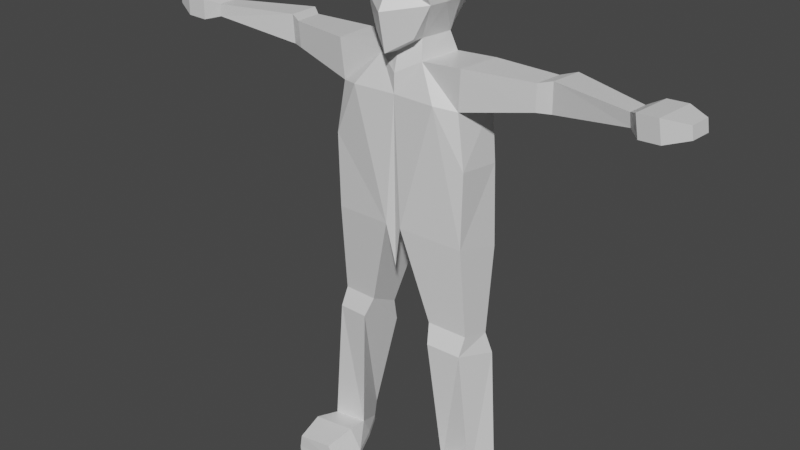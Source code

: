 # Source: lowpoly_steve.blend  (saved by Blender 2.81.16; exported with 4.5.12 LTS)
import bpy
from mathutils import Matrix  # noqa: F401  (used for matrix-valued properties, if any)

bpy.ops.wm.read_factory_settings(use_empty=True)
scene = bpy.context.scene
scene.name = 'Scene'

# ---- collections
col_collection = bpy.data.collections.new('Collection'); scene.collection.children.link(col_collection)

# ---- materials (node trees are filled in below, after node groups)
mat_material = bpy.data.materials.new('Material')
mat_material.alpha_threshold = 0.0
mat_material.use_transparent_shadow = False
mat_material.line_color = (0.0, 0.0, 0.0, 1.0)

# ---- material node trees
mat_material.use_nodes = True; mat_material.node_tree.nodes.clear()
_N = mat_material.node_tree.nodes; _L = mat_material.node_tree.links
n0 = _N.new('ShaderNodeOutputMaterial'); n0.name = 'Material Output'; n0.location = (300, 300)
n1 = _N.new('ShaderNodeBsdfPrincipled'); n1.name = 'Principled BSDF'; n1.location = (10, 300)
n1.distribution = 'GGX'
n1.subsurface_method = 'BURLEY'
n1.inputs[2].default_value = 0.4
n1.inputs[3].default_value = 1.45
n1.inputs[27].default_value = (0.0, 0.0, 0.0, 1.0)
n1.inputs[28].default_value = 1.0
_L.new(n1.outputs[0], n0.inputs[0])
n0.is_active_output = True

# ---- world
world_world = bpy.data.worlds.new('World'); scene.world = world_world
world_world.use_nodes = True; world_world.node_tree.nodes.clear()
_N = world_world.node_tree.nodes; _L = world_world.node_tree.links
n0 = _N.new('ShaderNodeOutputWorld'); n0.name = 'World Output'; n0.location = (300, 300)
n1 = _N.new('ShaderNodeBackground'); n1.name = 'Background'; n1.location = (10, 300)
n1.inputs[0].default_value = (0.05088, 0.05088, 0.05088, 1.0)
_L.new(n1.outputs[0], n0.inputs[0])
n0.is_active_output = True
world_world.color = (0.05088, 0.05088, 0.05088)
world_world.use_sun_shadow = False
world_world.sun_shadow_jitter_overblur = 0.0

# ---- meshes
me_cube = bpy.data.meshes.new('Cube')
me_cube.from_pydata([(0.7676, 0.7326, 0.8084), (0.5142, 0.7594, -0.9343), (0.8126, -0.8169, 0.7955), (0.5466, -0.8813, -1.12), (0.0, 0.8514, -1.203), (0.0, -1.053, 0.9606), (0.0, -1.246, -1.468), (0.0, 0.8397, 0.895), (0.8674, 0.8378, 0.2443), (0.8674, 0.8028, -0.2878), (0.9134, -1.017, 0.1721), (0.9134, -0.753, -0.3075), (0.0, 1.068, 0.2643), (0.0, 1.033, -0.3136), (0.0, -1.077, 0.1783), (0.0, -1.451, -0.4678), (0.8923, 0.2666, 0.8084), (0.8923, -0.2753, 0.8084), (0.495, -0.5086, -1.185), (0.5946, 0.4023, -1.195), (0.0, 0.4528, -1.473), (0.0, -0.7781, -1.508), (0.0, 0.2926, 1.112), (0.0, -0.3013, 1.112), (0.9921, 0.2666, -0.3075), (0.9921, -0.2753, -0.3075), (0.9921, 0.2666, 0.1721), (0.9921, -0.2753, 0.1721), (0.5968, -0.6453, -1.683), (0.6964, 0.5674, -1.694), (0.0, 0.6178, -1.971), (0.0, -0.9147, -2.007), (1.173, -0.9828, -2.523), (0.9393, 0.6584, -2.523), (0.0, 0.6094, -2.523), (0.0, -0.9231, -2.523), (1.791, -0.7757, -1.555), (1.887, 0.437, -1.581), (1.713, -0.7241, -2.614), (1.811, 0.4886, -2.63), (0.2208, -0.9727, -5.936), (0.4743, 0.6795, -6.881), (0.0, -0.8739, -7.093), (1.907, -0.768, -6.068), (2.046, 0.4564, -6.369), (1.943, -0.7769, -4.026), (1.762, 0.671, -4.352), (1.97, 0.4412, -4.162), (5.978, -0.7813, -1.517), (6.019, -0.2334, -1.52), (6.014, -0.7583, -1.855), (6.056, -0.2104, -1.855), (3.522, -0.374, -2.271), (3.541, -0.4077, -1.583), (3.604, 0.3807, -1.597), (3.586, 0.4144, -2.279), (3.857, -0.2308, -2.276), (3.867, -0.2686, -1.504), (3.938, 0.6159, -1.519), (3.93, 0.6537, -2.283), (6.26, -1.095, -1.368), (6.344, 0.008164, -1.373), (6.334, -1.048, -1.932), (6.418, 0.05458, -1.932), (6.788, -1.135, -1.334), (6.872, -0.03161, -1.339), (6.862, -1.088, -1.898), (6.946, 0.01481, -1.898), (7.368, -0.898, -1.404), (7.411, -0.3275, -1.407), (7.406, -0.874, -1.719), (7.449, -0.3034, -1.719), (1.398, -0.6203, -12.72), (1.764, 0.3615, -12.73), (2.349, -0.6874, -12.8), (2.6, 0.0659, -12.6), (1.079, 0.3527, -9.078), (0.9229, -0.6675, -8.495), (1.964, -0.5411, -8.577), (2.05, 0.215, -8.762), (1.075, 0.4492, -9.693), (2.232, 0.285, -9.317), (1.054, -0.8936, -8.982), (1.962, -0.7833, -9.053), (1.391, -0.3862, -13.2), (1.759, 0.2689, -13.2), (2.536, -0.5279, -13.2), (2.659, -0.1979, -13.2), (1.397, -2.083, -12.72), (2.347, -2.15, -12.8), (1.146, -2.058, -13.2), (2.436, -2.126, -13.2), (2.53, -1.308, -12.71), (2.641, -1.277, -13.2), (1.027, -1.194, -13.2), (1.341, -1.224, -12.62), (1.391, -0.3862, -13.34), (1.759, 0.2689, -13.34), (2.536, -0.5279, -13.34), (2.659, -0.1979, -13.34), (1.146, -2.058, -13.34), (2.436, -2.126, -13.34), (2.641, -1.277, -13.34), (1.027, -1.194, -13.34)], [], [(21, 18, 3, 6), (27, 17, 2, 10), (12, 7, 0, 8), (10, 2, 5, 14), (17, 23, 5, 2), (3, 11, 15, 6), (11, 10, 14, 15), (4, 13, 9, 1), (13, 12, 8, 9), (18, 25, 11, 3), (25, 27, 10, 11), (9, 8, 26, 24), (24, 26, 27, 25), (1, 9, 24, 19), (19, 24, 25, 18), (0, 7, 22, 16), (16, 22, 23, 17), (8, 0, 16, 26), (26, 16, 17, 27), (4, 1, 19, 20), (20, 19, 29, 30), (29, 28, 36, 37), (19, 18, 28, 29), (18, 21, 31, 28), (34, 33, 32, 35), (28, 31, 35, 32), (30, 29, 33, 34), (57, 56, 50, 48), (28, 32, 38, 36), (38, 32, 40, 43, 45), (33, 29, 37, 39), (82, 80, 73, 72), (32, 33, 46, 41, 40), (46, 47, 44, 41), (32, 35, 42, 40), (47, 45, 43, 44), (39, 38, 45, 47), (33, 39, 47, 46), (51, 49, 61, 63), (58, 57, 48, 49), (59, 58, 49, 51), (56, 59, 51, 50), (38, 39, 55, 52), (39, 37, 54, 55), (37, 36, 53, 54), (36, 38, 52, 53), (52, 55, 59, 56), (55, 54, 58, 59), (54, 53, 57, 58), (53, 52, 56, 57), (63, 61, 65, 67), (50, 51, 63, 62), (48, 50, 62, 60), (49, 48, 60, 61), (64, 66, 70, 68), (62, 63, 67, 66), (60, 62, 66, 64), (61, 60, 64, 65), (69, 68, 70, 71), (65, 64, 68, 69), (67, 65, 69, 71), (66, 67, 71, 70), (73, 75, 87, 85), (83, 82, 72, 74), (80, 81, 75, 73), (81, 83, 74, 75), (44, 43, 78, 79), (41, 44, 79, 76), (43, 40, 77, 78), (40, 41, 76, 77), (79, 78, 83, 81), (76, 79, 81, 80), (78, 77, 82, 83), (77, 76, 80, 82), (86, 93, 102, 98), (75, 74, 86, 87), (93, 92, 89, 91), (72, 73, 85, 84), (89, 88, 90, 91), (93, 91, 101, 102), (92, 95, 88, 89), (95, 94, 90, 88), (72, 84, 94, 95), (74, 72, 95, 92), (87, 86, 98, 99), (86, 74, 92, 93), (96, 97, 99, 98), (103, 102, 101, 100), (96, 98, 102, 103), (84, 85, 97, 96), (91, 90, 100, 101), (90, 94, 103, 100), (94, 84, 96, 103), (85, 87, 99, 97)])
_uv = me_cube.uv_layers.new(name='UVMap')
_uv.uv.foreach_set('vector', [0.25, 0.6667, 0.3381, 0.6667, 0.3583, 0.7702, 0.25, 0.75, 0.524, 0.6667, 0.625, 0.6667, 0.625, 0.75, 0.524, 0.75, 0.524, 0.375, 0.625, 0.375, 0.625, 0.5, 0.524, 0.5, 0.524, 0.75, 0.625, 0.75, 0.625, 0.875, 0.524, 0.875, 0.625, 0.6667, 0.75, 0.6667, 0.75, 0.75, 0.625, 0.75, 0.3583, 0.7702, 0.4583, 0.75, 0.4583, 0.875, 0.375, 0.875, 0.4583, 0.75, 0.524, 0.75, 0.524, 0.875, 0.4583, 0.875, 0.375, 0.375, 0.4583, 0.375, 0.4583, 0.5, 0.358, 0.4801, 0.4583, 0.375, 0.524, 0.375, 0.524, 0.5, 0.4583, 0.5, 0.3381, 0.6667, 0.4583, 0.6667, 0.4583, 0.75, 0.3583, 0.7702, 0.4583, 0.6667, 0.524, 0.6667, 0.524, 0.75, 0.4583, 0.75, 0.4583, 0.5, 0.524, 0.5, 0.524, 0.5833, 0.4583, 0.5833, 0.4583, 0.5833, 0.524, 0.5833, 0.524, 0.6667, 0.4583, 0.6667, 0.358, 0.4801, 0.4583, 0.5, 0.4583, 0.5833, 0.3381, 0.5833, 0.3381, 0.5833, 0.4583, 0.5833, 0.4583, 0.6667, 0.3381, 0.6667, 0.625, 0.5, 0.75, 0.5, 0.75, 0.5833, 0.625, 0.5833, 0.625, 0.5833, 0.75, 0.5833, 0.75, 0.6667, 0.625, 0.6667, 0.524, 0.5, 0.625, 0.5, 0.625, 0.5833, 0.524, 0.5833, 0.524, 0.5833, 0.625, 0.5833, 0.625, 0.6667, 0.524, 0.6667, 0.25, 0.5, 0.358, 0.4801, 0.3381, 0.5833, 0.25, 0.5833, 0.25, 0.5833, 0.3381, 0.5833, 0.3381, 0.5833, 0.25, 0.5833, 0.3381, 0.5833, 0.3381, 0.6667, 0.3381, 0.6667, 0.3381, 0.5833, 0.3381, 0.5833, 0.3381, 0.6667, 0.3381, 0.6667, 0.3381, 0.5833, 0.3381, 0.6667, 0.25, 0.6667, 0.25, 0.6667, 0.3381, 0.6667, 0.25, 0.5833, 0.3381, 0.5833, 0.3381, 0.6667, 0.25, 0.6667, 0.3381, 0.6667, 0.25, 0.6667, 0.25, 0.6667, 0.3381, 0.6667, 0.25, 0.5833, 0.3381, 0.5833, 0.3381, 0.5833, 0.25, 0.5833, 0.3381, 0.6667, 0.3381, 0.6667, 0.3381, 0.6667, 0.3381, 0.6667, 0.3381, 0.6667, 0.3381, 0.6667, 0.3381, 0.6667, 0.3381, 0.6667, 0.3381, 0.6667, 0.3381, 0.6667, 0.3381, 0.6667, 0.3381, 0.6667, 0.3381, 0.6667, 0.3381, 0.5833, 0.3381, 0.5833, 0.3381, 0.5833, 0.3381, 0.5833, 0.3381, 0.6667, 0.3381, 0.5833, 0.3381, 0.5833, 0.3381, 0.6667, 0.3381, 0.6667, 0.3381, 0.5833, 0.3381, 0.5833, 0.3381, 0.5833, 0.3381, 0.6667, 0.3381, 0.5833, 0.3381, 0.5833, 0.3381, 0.5833, 0.3381, 0.5833, 0.3381, 0.6667, 0.25, 0.6667, 0.25, 0.6667, 0.3381, 0.6667, 0.3381, 0.5833, 0.3381, 0.6667, 0.3381, 0.6667, 0.3381, 0.5833, 0.3381, 0.5833, 0.3381, 0.6667, 0.3381, 0.6667, 0.3381, 0.5833, 0.3381, 0.5833, 0.3381, 0.5833, 0.3381, 0.5833, 0.3381, 0.5833, 0.3381, 0.5833, 0.3381, 0.5833, 0.3381, 0.5833, 0.3381, 0.5833, 0.3381, 0.5833, 0.3381, 0.6667, 0.3381, 0.6667, 0.3381, 0.5833, 0.3381, 0.5833, 0.3381, 0.5833, 0.3381, 0.5833, 0.3381, 0.5833, 0.3381, 0.6667, 0.3381, 0.5833, 0.3381, 0.5833, 0.3381, 0.6667, 0.3381, 0.6667, 0.3381, 0.5833, 0.3381, 0.5833, 0.3381, 0.6667, 0.3381, 0.5833, 0.3381, 0.5833, 0.3381, 0.5833, 0.3381, 0.5833, 0.3381, 0.5833, 0.3381, 0.6667, 0.3381, 0.6667, 0.3381, 0.5833, 0.3381, 0.6667, 0.3381, 0.6667, 0.3381, 0.6667, 0.3381, 0.6667, 0.3381, 0.6667, 0.3381, 0.5833, 0.3381, 0.5833, 0.3381, 0.6667, 0.3381, 0.5833, 0.3381, 0.5833, 0.3381, 0.5833, 0.3381, 0.5833, 0.3381, 0.5833, 0.3381, 0.6667, 0.3381, 0.6667, 0.3381, 0.5833, 0.3381, 0.6667, 0.3381, 0.6667, 0.3381, 0.6667, 0.3381, 0.6667, 0.3381, 0.5833, 0.3381, 0.5833, 0.3381, 0.5833, 0.3381, 0.5833, 0.3381, 0.6667, 0.3381, 0.5833, 0.3381, 0.5833, 0.3381, 0.6667, 0.3381, 0.6667, 0.3381, 0.6667, 0.3381, 0.6667, 0.3381, 0.6667, 0.3381, 0.5833, 0.3381, 0.6667, 0.3381, 0.6667, 0.3381, 0.5833, 0.3381, 0.6667, 0.3381, 0.6667, 0.3381, 0.6667, 0.3381, 0.6667, 0.3381, 0.6667, 0.3381, 0.5833, 0.3381, 0.5833, 0.3381, 0.6667, 0.3381, 0.6667, 0.3381, 0.6667, 0.3381, 0.6667, 0.3381, 0.6667, 0.3381, 0.5833, 0.3381, 0.6667, 0.3381, 0.6667, 0.3381, 0.5833, 0.3381, 0.5833, 0.3381, 0.6667, 0.3381, 0.6667, 0.3381, 0.5833, 0.3381, 0.5833, 0.3381, 0.6667, 0.3381, 0.6667, 0.3381, 0.5833, 0.3381, 0.5833, 0.3381, 0.5833, 0.3381, 0.5833, 0.3381, 0.5833, 0.3381, 0.6667, 0.3381, 0.5833, 0.3381, 0.5833, 0.3381, 0.6667, 0.3381, 0.5833, 0.3381, 0.5833, 0.3381, 0.5833, 0.3381, 0.5833, 0.3381, 0.6667, 0.3381, 0.6667, 0.3381, 0.6667, 0.3381, 0.6667, 0.3381, 0.5833, 0.3381, 0.5833, 0.3381, 0.5833, 0.3381, 0.5833, 0.3381, 0.5833, 0.3381, 0.6667, 0.3381, 0.6667, 0.3381, 0.5833, 0.3381, 0.5833, 0.3381, 0.6667, 0.3381, 0.6667, 0.3381, 0.5833, 0.3381, 0.5833, 0.3381, 0.5833, 0.3381, 0.5833, 0.3381, 0.5833, 0.3381, 0.6667, 0.3381, 0.6667, 0.3381, 0.6667, 0.3381, 0.6667, 0.3381, 0.6667, 0.3381, 0.5833, 0.3381, 0.5833, 0.3381, 0.6667, 0.3381, 0.5833, 0.3381, 0.6667, 0.3381, 0.6667, 0.3381, 0.5833, 0.3381, 0.5833, 0.3381, 0.5833, 0.3381, 0.5833, 0.3381, 0.5833, 0.3381, 0.6667, 0.3381, 0.6667, 0.3381, 0.6667, 0.3381, 0.6667, 0.3381, 0.6667, 0.3381, 0.5833, 0.3381, 0.5833, 0.3381, 0.6667, 0.3381, 0.6667, 0.3381, 0.6667, 0.3381, 0.6667, 0.3381, 0.6667, 0.3381, 0.5833, 0.3381, 0.6667, 0.3381, 0.6667, 0.3381, 0.5833, 0.3381, 0.6667, 0.3381, 0.6667, 0.3381, 0.6667, 0.3381, 0.6667, 0.3381, 0.6667, 0.3381, 0.5833, 0.3381, 0.5833, 0.3381, 0.6667, 0.3381, 0.6667, 0.3381, 0.6667, 0.3381, 0.6667, 0.3381, 0.6667, 0.3381, 0.6667, 0.3381, 0.6667, 0.3381, 0.6667, 0.3381, 0.6667, 0.3381, 0.6667, 0.3381, 0.6667, 0.3381, 0.6667, 0.3381, 0.6667, 0.3381, 0.6667, 0.3381, 0.6667, 0.3381, 0.6667, 0.3381, 0.6667, 0.3381, 0.6667, 0.3381, 0.6667, 0.3381, 0.6667, 0.3381, 0.6667, 0.3381, 0.6667, 0.3381, 0.6667, 0.3381, 0.6667, 0.3381, 0.6667, 0.3381, 0.5833, 0.3381, 0.6667, 0.3381, 0.6667, 0.3381, 0.5833, 0.3381, 0.6667, 0.3381, 0.6667, 0.3381, 0.6667, 0.3381, 0.6667, 0.3381, 0.6667, 0.3381, 0.5833, 0.3381, 0.5833, 0.3381, 0.6667, 0.3381, 0.6667, 0.3381, 0.6667, 0.3381, 0.6667, 0.3381, 0.6667, 0.3381, 0.6667, 0.3381, 0.6667, 0.3381, 0.6667, 0.3381, 0.6667, 0.3381, 0.6667, 0.3381, 0.5833, 0.3381, 0.5833, 0.3381, 0.6667, 0.3381, 0.6667, 0.3381, 0.6667, 0.3381, 0.6667, 0.3381, 0.6667, 0.3381, 0.6667, 0.3381, 0.6667, 0.3381, 0.6667, 0.3381, 0.6667, 0.3381, 0.6667, 0.3381, 0.6667, 0.3381, 0.6667, 0.3381, 0.6667, 0.3381, 0.5833, 0.3381, 0.5833, 0.3381, 0.5833, 0.3381, 0.5833])
me_cube.materials.append(mat_material)
me_cube.use_remesh_preserve_volume = False
me_cube.use_remesh_preserve_attributes = False
me_cube.use_mirror_vertex_groups = False
me_cube.update()
arm_armature = bpy.data.armatures.new('Armature')  # bones are not reproduced

# ---- objects
ob_cube = bpy.data.objects.new('Cube', me_cube)
ob_armature = bpy.data.objects.new('Armature', arm_armature)

# ---- transforms, parenting, visibility, modifiers, constraints
ob_cube.parent = ob_armature
ob_cube.matrix_parent_inverse = Matrix(((1.0, -0.0, -0.0, -0.03209), (-0.0, 1.0, 0.0, 0.9044), (-0.0, -0.0, 1.0, 4.738), (-0.0, 0.0, -0.0, 1.0)))
ob_cube.location = (0.0, 0.0, 0.0)
ob_cube.lock_rotations_4d = False
ob_cube.empty_display_type = 'ARROWS'
ob_cube.lineart.crease_threshold = 0.0
_vg = ob_cube.vertex_groups.new(name='Hip2')
for _i, _w in zip([40, 41, 42, 43, 77], [0.9461, 0.1166, 1.322, 0.0809, 0.02457]): _vg.add([_i], _w, 'REPLACE')
_vg = ob_cube.vertex_groups.new(name='Belly')
for _i, _w in zip([33, 39, 43, 44, 45, 46, 47], [0.02631, 0.03033, 0.03525, 0.02754, 0.2909, 0.4135, 0.4512]): _vg.add([_i], _w, 'REPLACE')
_vg = ob_cube.vertex_groups.new(name='Chest')
for _i, _w in zip([1, 3, 4, 6, 15, 18, 19, 20, 21, 28, 29, 30, 31, 32, 33, 34, 35, 37], [0.05299, 0.03652, 0.06774, 0.1271, 0.0069, 0.00447, 0.105, 0.1382, 0.2685, 0.1001, 0.4575, 0.3657, 0.61, 0.04479, 0.02156, 0.2343, 0.9542, 0.0006272]): _vg.add([_i], _w, 'REPLACE')
_vg = ob_cube.vertex_groups.new(name='Neck')
for _i, _w in zip([1, 3, 4, 6, 12, 13, 15, 18, 19, 20, 21, 28, 29, 30, 31, 33, 34, 35], [0.09748, 0.07769, 0.2068, 0.1956, 0.00386, 0.06035, 0.04318, 0.1227, 0.09646, 0.5396, 0.1403, 0.5875, 0.1304, 0.4781, 0.1888, 0.02564, 0.553, 0.07467]): _vg.add([_i], _w, 'REPLACE')
_vg = ob_cube.vertex_groups.new(name='Head')
for _i, _w in zip([0, 1, 2, 3, 4, 5, 6, 7, 8, 9, 10, 11, 12, 13, 14, 15, 16, 17, 18, 19, 20, 21, 22, 23, 24, 25, 26, 27, 28, 29, 30, 31, 34, 35], [0.9879, 0.825, 0.9907, 0.8661, 0.6992, 0.9896, 0.6691, 0.9849, 0.9762, 0.9529, 0.9812, 0.9621, 0.9581, 0.9083, 0.9727, 0.9206, 0.9918, 0.9934, 0.8188, 0.7442, 0.2758, 0.58, 0.9966, 0.9978, 0.9527, 0.9623, 0.9799, 0.9835, 0.1673, 0.1751, 0.07077, 0.1928, 0.002428, 0.02232]): _vg.add([_i], _w, 'REPLACE')
_vg = ob_cube.vertex_groups.new(name='Shoulder.R')
for _i, _w in zip([19, 20, 21, 28, 29, 30, 31, 32, 33, 34, 35, 36, 37, 38, 39, 45, 46, 47, 52], [0.01727, 0.01797, 0.0347, 0.1122, 0.1404, 0.07648, 0.08535, 0.9065, 0.8624, 0.2005, 0.1385, 0.482, 0.1178, 0.9067, 0.8203, 0.3847, 0.2727, 0.2855, 0.03547]): _vg.add([_i], _w, 'REPLACE')
_vg = ob_cube.vertex_groups.new(name='UpperArm.R')
for _i, _w in zip([28, 29, 32, 36, 37, 38, 39, 45, 52, 53, 54, 55, 56, 57, 58, 59], [0.03565, 0.09199, 0.2109, 0.5269, 0.8284, 0.5, 0.114, 0.1051, 0.8131, 0.819, 0.9239, 0.8789, 0.1479, 0.1373, 0.1377, 0.1631]): _vg.add([_i], _w, 'REPLACE')
_vg = ob_cube.vertex_groups.new(name='LowerArm.R')
for _i, _w in zip([52, 53, 54, 55, 56, 57, 58, 59], [0.1379, 0.1523, 0.07329, 0.09772, 0.8218, 0.8311, 0.8429, 0.8209]): _vg.add([_i], _w, 'REPLACE')
_vg = ob_cube.vertex_groups.new(name='Hand.R')
for _i, _w in zip([48, 49, 50, 51, 57, 60, 61, 62, 63, 64, 65, 66, 67, 68, 69, 70, 71], [0.9908, 0.9901, 0.9917, 0.9898, 0.006918, 0.9972, 0.9972, 0.9974, 0.9973, 0.9992, 0.9994, 0.9994, 0.9993, 0.9999, 0.9999, 0.9999, 0.9999]): _vg.add([_i], _w, 'REPLACE')
_vg = ob_cube.vertex_groups.new(name='Shoulder.L')
_vg = ob_cube.vertex_groups.new(name='UpperArm.L')
_vg = ob_cube.vertex_groups.new(name='LowerArm.L')
_vg = ob_cube.vertex_groups.new(name='Hand.L')
_vg = ob_cube.vertex_groups.new(name='UpperLeg.R')
for _i, _w in zip([40, 41, 42, 43, 44, 45, 46, 47, 76, 77, 78, 79, 82], [0.1489, 0.8177, 0.2082, 0.752, 0.8935, 0.2615, 0.2466, 0.2013, 0.1189, 0.7179, 0.06281, 0.02023, 0.1039]): _vg.add([_i], _w, 'REPLACE')
_vg = ob_cube.vertex_groups.new(name='LowerLeg.R')
for _i, _w in zip([41, 44, 72, 73, 74, 75, 76, 77, 78, 79, 80, 81, 82, 83, 84, 85, 86, 87, 96, 97, 98, 99], [0.06393, 0.03863, 0.06057, 0.912, 0.05942, 0.823, 0.8953, 0.2512, 0.5909, 0.963, 0.9892, 0.9888, 0.8477, 0.6867, 0.08412, 0.5223, 0.07322, 0.2295, 0.06957, 0.4714, 0.0699, 0.1791]): _vg.add([_i], _w, 'REPLACE')
_vg = ob_cube.vertex_groups.new(name='Foot.R')
for _i, _w in zip([72, 73, 74, 75, 84, 85, 86, 87, 88, 89, 90, 91, 92, 93, 94, 95, 96, 97, 98, 99, 100, 101, 102, 103], [0.9388, 0.08878, 0.9405, 0.177, 0.9157, 0.4778, 0.9268, 0.7705, 0.9971, 0.9981, 0.9962, 0.9977, 0.9887, 0.9867, 0.9849, 0.9872, 0.9304, 0.5286, 0.9301, 0.8208, 0.9958, 0.9974, 0.9864, 0.9849]): _vg.add([_i], _w, 'REPLACE')
_vg = ob_cube.vertex_groups.new(name='UpperLeg.L')
_vg = ob_cube.vertex_groups.new(name='LowerLeg.L')
_vg = ob_cube.vertex_groups.new(name='Foot.L')
_m = ob_cube.modifiers.new('Mirror', 'MIRROR')
_m.use_clip = True
_m = ob_cube.modifiers.new('Armature', 'ARMATURE')
_m.object = ob_armature
ob_armature.location = (0.03209, -0.9044, -4.738)
ob_armature.show_in_front = True
ob_armature.lineart.crease_threshold = 0.0

# ---- collection membership
col_collection.objects.link(ob_cube)
col_collection.objects.link(ob_armature)

# ---- scene / render settings (as saved in the file)
scene.frame_start = 1; scene.frame_end = 250; scene.frame_set(20)
scene.render.engine = 'BLENDER_EEVEE_NEXT'
scene.cycles.use_denoising = False
scene.cycles.samples = 128
scene.cycles.sampling_pattern = 'TABULATED_SOBOL'
scene.cycles.use_adaptive_sampling = False
scene.cycles.use_light_tree = False
scene.view_settings.view_transform = 'Filmic'
bpy.context.view_layer.update()

# ---- added for rendering (the .blend has no active camera and no usable light): camera, sun
cam_auto = bpy.data.cameras.new('AutoCamera')
cam_auto.lens = 50.0
cam_auto.sensor_width = 36.0
cam_auto.clip_end = 1000.0
ob_auto_camera = bpy.data.objects.new('AutoCamera', cam_auto)
scene.collection.objects.link(ob_auto_camera)
ob_auto_camera.location = (15.641, -19.4735, 6.49769)
ob_auto_camera.rotation_euler = (1.09748, -7.21219e-08, 0.694738)
scene.camera = ob_auto_camera
light_auto_sun = bpy.data.lights.new('AutoSun', 'SUN')
light_auto_sun.energy = 3.0
light_auto_sun.angle = 0.0523599
ob_auto_sun = bpy.data.objects.new('AutoSun', light_auto_sun)
scene.collection.objects.link(ob_auto_sun)
ob_auto_sun.rotation_euler = (0.872665, 0.174533, 0.523599)
bpy.context.view_layer.update()
